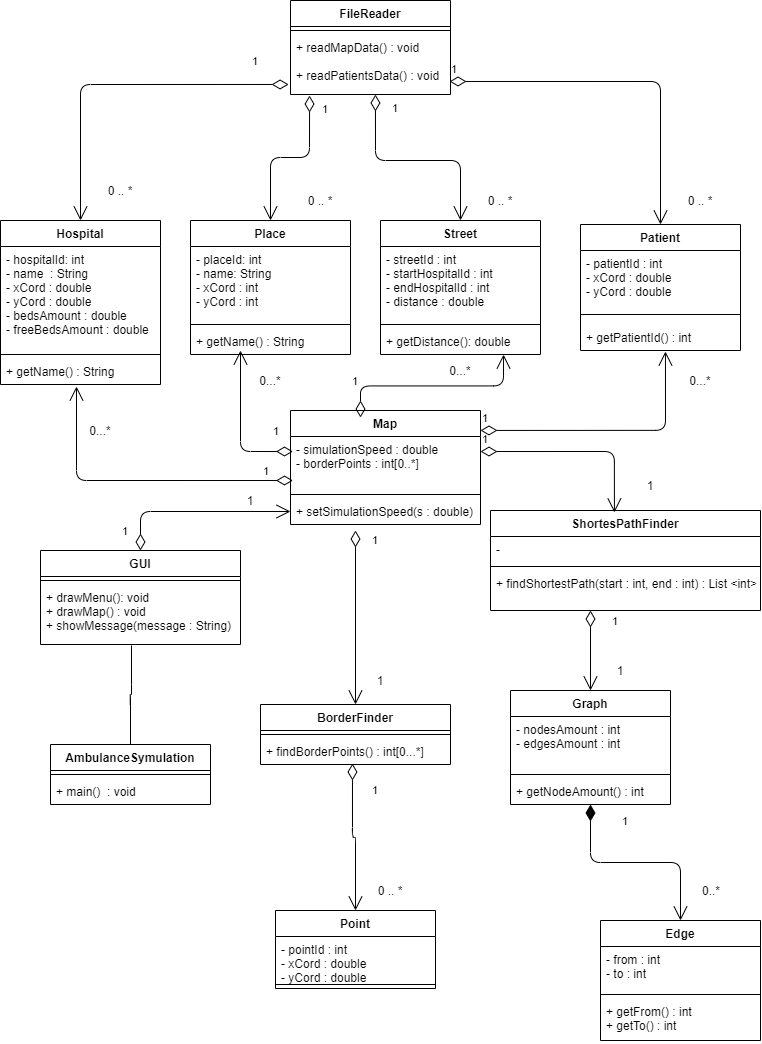

The diagram above was exported from draw.io. Its source (the exported page's mxGraphModel, read from the mxfile embedded in the PNG):
<mxGraphModel dx="2031" dy="1089" grid="1" gridSize="10" guides="1" tooltips="1" connect="1" arrows="1" fold="1" page="1" pageScale="1" pageWidth="827" pageHeight="1169" math="0" shadow="0">
  <root>
    <mxCell id="0" />
    <mxCell id="1" parent="0" />
    <mxCell id="2" value="AmbulanceSymulation" style="swimlane;fontStyle=1;align=center;verticalAlign=top;childLayout=stackLayout;horizontal=1;startSize=26;horizontalStack=0;resizeParent=1;resizeParentMax=0;resizeLast=0;collapsible=1;marginBottom=0;" vertex="1" parent="1">
      <mxGeometry x="80" y="854" width="160" height="60" as="geometry" />
    </mxCell>
    <mxCell id="3" value="" style="line;strokeWidth=1;fillColor=none;align=left;verticalAlign=middle;spacingTop=-1;spacingLeft=3;spacingRight=3;rotatable=0;labelPosition=right;points=[];portConstraint=eastwest;" vertex="1" parent="2">
      <mxGeometry y="26" width="160" height="8" as="geometry" />
    </mxCell>
    <mxCell id="4" value="+ main()  : void" style="text;strokeColor=none;fillColor=none;align=left;verticalAlign=top;spacingLeft=4;spacingRight=4;overflow=hidden;rotatable=0;points=[[0,0.5],[1,0.5]];portConstraint=eastwest;" vertex="1" parent="2">
      <mxGeometry y="34" width="160" height="26" as="geometry" />
    </mxCell>
    <mxCell id="5" value="FileReader" style="swimlane;fontStyle=1;align=center;verticalAlign=top;childLayout=stackLayout;horizontal=1;startSize=26;horizontalStack=0;resizeParent=1;resizeParentMax=0;resizeLast=0;collapsible=1;marginBottom=0;" vertex="1" parent="1">
      <mxGeometry x="320" y="110" width="160" height="94" as="geometry">
        <mxRectangle x="330" y="350" width="90" height="26" as="alternateBounds" />
      </mxGeometry>
    </mxCell>
    <mxCell id="6" value="" style="line;strokeWidth=1;fillColor=none;align=left;verticalAlign=middle;spacingTop=-1;spacingLeft=3;spacingRight=3;rotatable=0;labelPosition=right;points=[];portConstraint=eastwest;" vertex="1" parent="5">
      <mxGeometry y="26" width="160" height="8" as="geometry" />
    </mxCell>
    <mxCell id="7" value="+ readMapData() : void&#10;&#10;+ readPatientsData() : void" style="text;strokeColor=none;fillColor=none;align=left;verticalAlign=top;spacingLeft=4;spacingRight=4;overflow=hidden;rotatable=0;points=[[0,0.5],[1,0.5]];portConstraint=eastwest;" vertex="1" parent="5">
      <mxGeometry y="34" width="160" height="60" as="geometry" />
    </mxCell>
    <mxCell id="8" value="Hospital" style="swimlane;fontStyle=1;align=center;verticalAlign=top;childLayout=stackLayout;horizontal=1;startSize=26;horizontalStack=0;resizeParent=1;resizeParentMax=0;resizeLast=0;collapsible=1;marginBottom=0;" vertex="1" parent="1">
      <mxGeometry x="30" y="330" width="160" height="164" as="geometry" />
    </mxCell>
    <mxCell id="9" value="- hospitalId: int&#10;- name  : String&#10;- xCord : double&#10;- yCord : double&#10;- bedsAmount : double&#10;- freeBedsAmount : double&#10;" style="text;strokeColor=none;fillColor=none;align=left;verticalAlign=top;spacingLeft=4;spacingRight=4;overflow=hidden;rotatable=0;points=[[0,0.5],[1,0.5]];portConstraint=eastwest;" vertex="1" parent="8">
      <mxGeometry y="26" width="160" height="104" as="geometry" />
    </mxCell>
    <mxCell id="10" value="" style="line;strokeWidth=1;fillColor=none;align=left;verticalAlign=middle;spacingTop=-1;spacingLeft=3;spacingRight=3;rotatable=0;labelPosition=right;points=[];portConstraint=eastwest;" vertex="1" parent="8">
      <mxGeometry y="130" width="160" height="8" as="geometry" />
    </mxCell>
    <mxCell id="11" value="+ getName() : String" style="text;strokeColor=none;fillColor=none;align=left;verticalAlign=top;spacingLeft=4;spacingRight=4;overflow=hidden;rotatable=0;points=[[0,0.5],[1,0.5]];portConstraint=eastwest;" vertex="1" parent="8">
      <mxGeometry y="138" width="160" height="26" as="geometry" />
    </mxCell>
    <mxCell id="12" value="Place" style="swimlane;fontStyle=1;align=center;verticalAlign=top;childLayout=stackLayout;horizontal=1;startSize=26;horizontalStack=0;resizeParent=1;resizeParentMax=0;resizeLast=0;collapsible=1;marginBottom=0;" vertex="1" parent="1">
      <mxGeometry x="220" y="330" width="160" height="134" as="geometry" />
    </mxCell>
    <mxCell id="13" value="- placeId: int&#10;- name: String&#10;- xCord : int&#10;- yCord : int&#10;" style="text;strokeColor=none;fillColor=none;align=left;verticalAlign=top;spacingLeft=4;spacingRight=4;overflow=hidden;rotatable=0;points=[[0,0.5],[1,0.5]];portConstraint=eastwest;" vertex="1" parent="12">
      <mxGeometry y="26" width="160" height="74" as="geometry" />
    </mxCell>
    <mxCell id="14" value="" style="line;strokeWidth=1;fillColor=none;align=left;verticalAlign=middle;spacingTop=-1;spacingLeft=3;spacingRight=3;rotatable=0;labelPosition=right;points=[];portConstraint=eastwest;" vertex="1" parent="12">
      <mxGeometry y="100" width="160" height="8" as="geometry" />
    </mxCell>
    <mxCell id="15" value="+ getName() : String" style="text;strokeColor=none;fillColor=none;align=left;verticalAlign=top;spacingLeft=4;spacingRight=4;overflow=hidden;rotatable=0;points=[[0,0.5],[1,0.5]];portConstraint=eastwest;" vertex="1" parent="12">
      <mxGeometry y="108" width="160" height="26" as="geometry" />
    </mxCell>
    <mxCell id="16" value="Street" style="swimlane;fontStyle=1;align=center;verticalAlign=top;childLayout=stackLayout;horizontal=1;startSize=26;horizontalStack=0;resizeParent=1;resizeParentMax=0;resizeLast=0;collapsible=1;marginBottom=0;" vertex="1" parent="1">
      <mxGeometry x="410" y="330" width="160" height="134" as="geometry" />
    </mxCell>
    <mxCell id="17" value="- streetId : int&#10;- startHospitalId : int&#10;- endHospitalId : int&#10;- distance : double&#10;" style="text;strokeColor=none;fillColor=none;align=left;verticalAlign=top;spacingLeft=4;spacingRight=4;overflow=hidden;rotatable=0;points=[[0,0.5],[1,0.5]];portConstraint=eastwest;" vertex="1" parent="16">
      <mxGeometry y="26" width="160" height="74" as="geometry" />
    </mxCell>
    <mxCell id="18" value="" style="line;strokeWidth=1;fillColor=none;align=left;verticalAlign=middle;spacingTop=-1;spacingLeft=3;spacingRight=3;rotatable=0;labelPosition=right;points=[];portConstraint=eastwest;" vertex="1" parent="16">
      <mxGeometry y="100" width="160" height="8" as="geometry" />
    </mxCell>
    <mxCell id="19" value="+ getDistance(): double" style="text;strokeColor=none;fillColor=none;align=left;verticalAlign=top;spacingLeft=4;spacingRight=4;overflow=hidden;rotatable=0;points=[[0,0.5],[1,0.5]];portConstraint=eastwest;" vertex="1" parent="16">
      <mxGeometry y="108" width="160" height="26" as="geometry" />
    </mxCell>
    <mxCell id="20" value="Patient" style="swimlane;fontStyle=1;align=center;verticalAlign=top;childLayout=stackLayout;horizontal=1;startSize=26;horizontalStack=0;resizeParent=1;resizeParentMax=0;resizeLast=0;collapsible=1;marginBottom=0;" vertex="1" parent="1">
      <mxGeometry x="610" y="334" width="160" height="126" as="geometry" />
    </mxCell>
    <mxCell id="21" value="- patientId : int&#10;- xCord : double&#10;- yCord : double" style="text;strokeColor=none;fillColor=none;align=left;verticalAlign=top;spacingLeft=4;spacingRight=4;overflow=hidden;rotatable=0;points=[[0,0.5],[1,0.5]];portConstraint=eastwest;" vertex="1" parent="20">
      <mxGeometry y="26" width="160" height="54" as="geometry" />
    </mxCell>
    <mxCell id="22" value="" style="line;strokeWidth=1;fillColor=none;align=left;verticalAlign=middle;spacingTop=-1;spacingLeft=3;spacingRight=3;rotatable=0;labelPosition=right;points=[];portConstraint=eastwest;" vertex="1" parent="20">
      <mxGeometry y="80" width="160" height="20" as="geometry" />
    </mxCell>
    <mxCell id="23" value="+ getPatientId() : int" style="text;strokeColor=none;fillColor=none;align=left;verticalAlign=top;spacingLeft=4;spacingRight=4;overflow=hidden;rotatable=0;points=[[0,0.5],[1,0.5]];portConstraint=eastwest;" vertex="1" parent="20">
      <mxGeometry y="100" width="160" height="26" as="geometry" />
    </mxCell>
    <mxCell id="24" value="ShortesPathFinder" style="swimlane;fontStyle=1;align=center;verticalAlign=top;childLayout=stackLayout;horizontal=1;startSize=26;horizontalStack=0;resizeParent=1;resizeParentMax=0;resizeLast=0;collapsible=1;marginBottom=0;" vertex="1" parent="1">
      <mxGeometry x="520" y="620" width="270" height="100" as="geometry" />
    </mxCell>
    <mxCell id="25" value="- " style="text;strokeColor=none;fillColor=none;align=left;verticalAlign=top;spacingLeft=4;spacingRight=4;overflow=hidden;rotatable=0;points=[[0,0.5],[1,0.5]];portConstraint=eastwest;" vertex="1" parent="24">
      <mxGeometry y="26" width="270" height="26" as="geometry" />
    </mxCell>
    <mxCell id="26" value="" style="line;strokeWidth=1;fillColor=none;align=left;verticalAlign=middle;spacingTop=-1;spacingLeft=3;spacingRight=3;rotatable=0;labelPosition=right;points=[];portConstraint=eastwest;" vertex="1" parent="24">
      <mxGeometry y="52" width="270" height="8" as="geometry" />
    </mxCell>
    <mxCell id="27" value="+ findShortestPath(start : int, end : int) : List &lt;int&gt;" style="text;strokeColor=none;fillColor=none;align=left;verticalAlign=top;spacingLeft=4;spacingRight=4;overflow=hidden;rotatable=0;points=[[0,0.5],[1,0.5]];portConstraint=eastwest;" vertex="1" parent="24">
      <mxGeometry y="60" width="270" height="40" as="geometry" />
    </mxCell>
    <mxCell id="28" value="GUI" style="swimlane;fontStyle=1;align=center;verticalAlign=top;childLayout=stackLayout;horizontal=1;startSize=26;horizontalStack=0;resizeParent=1;resizeParentMax=0;resizeLast=0;collapsible=1;marginBottom=0;" vertex="1" parent="1">
      <mxGeometry x="70" y="660" width="200" height="94" as="geometry" />
    </mxCell>
    <mxCell id="29" value="" style="line;strokeWidth=1;fillColor=none;align=left;verticalAlign=middle;spacingTop=-1;spacingLeft=3;spacingRight=3;rotatable=0;labelPosition=right;points=[];portConstraint=eastwest;" vertex="1" parent="28">
      <mxGeometry y="26" width="200" height="8" as="geometry" />
    </mxCell>
    <mxCell id="30" value="+ drawMenu(): void&#10;+ drawMap() : void&#10;+ showMessage(message : String)" style="text;strokeColor=none;fillColor=none;align=left;verticalAlign=top;spacingLeft=4;spacingRight=4;overflow=hidden;rotatable=0;points=[[0,0.5],[1,0.5]];portConstraint=eastwest;" vertex="1" parent="28">
      <mxGeometry y="34" width="200" height="60" as="geometry" />
    </mxCell>
    <mxCell id="31" value="Graph" style="swimlane;fontStyle=1;align=center;verticalAlign=top;childLayout=stackLayout;horizontal=1;startSize=26;horizontalStack=0;resizeParent=1;resizeParentMax=0;resizeLast=0;collapsible=1;marginBottom=0;" vertex="1" parent="1">
      <mxGeometry x="540" y="800" width="160" height="114" as="geometry" />
    </mxCell>
    <mxCell id="32" value="- nodesAmount : int&#10;- edgesAmount : int" style="text;strokeColor=none;fillColor=none;align=left;verticalAlign=top;spacingLeft=4;spacingRight=4;overflow=hidden;rotatable=0;points=[[0,0.5],[1,0.5]];portConstraint=eastwest;" vertex="1" parent="31">
      <mxGeometry y="26" width="160" height="54" as="geometry" />
    </mxCell>
    <mxCell id="33" value="" style="line;strokeWidth=1;fillColor=none;align=left;verticalAlign=middle;spacingTop=-1;spacingLeft=3;spacingRight=3;rotatable=0;labelPosition=right;points=[];portConstraint=eastwest;" vertex="1" parent="31">
      <mxGeometry y="80" width="160" height="8" as="geometry" />
    </mxCell>
    <mxCell id="34" value="+ getNodeAmount() : int" style="text;strokeColor=none;fillColor=none;align=left;verticalAlign=top;spacingLeft=4;spacingRight=4;overflow=hidden;rotatable=0;points=[[0,0.5],[1,0.5]];portConstraint=eastwest;" vertex="1" parent="31">
      <mxGeometry y="88" width="160" height="26" as="geometry" />
    </mxCell>
    <mxCell id="35" value="Edge" style="swimlane;fontStyle=1;align=center;verticalAlign=top;childLayout=stackLayout;horizontal=1;startSize=26;horizontalStack=0;resizeParent=1;resizeParentMax=0;resizeLast=0;collapsible=1;marginBottom=0;" vertex="1" parent="1">
      <mxGeometry x="630" y="1030" width="160" height="120" as="geometry" />
    </mxCell>
    <mxCell id="36" value="- from : int&#10;- to : int" style="text;strokeColor=none;fillColor=none;align=left;verticalAlign=top;spacingLeft=4;spacingRight=4;overflow=hidden;rotatable=0;points=[[0,0.5],[1,0.5]];portConstraint=eastwest;" vertex="1" parent="35">
      <mxGeometry y="26" width="160" height="44" as="geometry" />
    </mxCell>
    <mxCell id="37" value="" style="line;strokeWidth=1;fillColor=none;align=left;verticalAlign=middle;spacingTop=-1;spacingLeft=3;spacingRight=3;rotatable=0;labelPosition=right;points=[];portConstraint=eastwest;" vertex="1" parent="35">
      <mxGeometry y="70" width="160" height="8" as="geometry" />
    </mxCell>
    <mxCell id="38" value="+ getFrom() : int&#10;+ getTo() : int" style="text;strokeColor=none;fillColor=none;align=left;verticalAlign=top;spacingLeft=4;spacingRight=4;overflow=hidden;rotatable=0;points=[[0,0.5],[1,0.5]];portConstraint=eastwest;" vertex="1" parent="35">
      <mxGeometry y="78" width="160" height="42" as="geometry" />
    </mxCell>
    <mxCell id="39" value="BorderFinder" style="swimlane;fontStyle=1;align=center;verticalAlign=top;childLayout=stackLayout;horizontal=1;startSize=26;horizontalStack=0;resizeParent=1;resizeParentMax=0;resizeLast=0;collapsible=1;marginBottom=0;" vertex="1" parent="1">
      <mxGeometry x="290" y="814" width="190" height="60" as="geometry" />
    </mxCell>
    <mxCell id="40" value="" style="line;strokeWidth=1;fillColor=none;align=left;verticalAlign=middle;spacingTop=-1;spacingLeft=3;spacingRight=3;rotatable=0;labelPosition=right;points=[];portConstraint=eastwest;" vertex="1" parent="39">
      <mxGeometry y="26" width="190" height="8" as="geometry" />
    </mxCell>
    <mxCell id="41" value="+ findBorderPoints() : int[0...*]" style="text;strokeColor=none;fillColor=none;align=left;verticalAlign=top;spacingLeft=4;spacingRight=4;overflow=hidden;rotatable=0;points=[[0,0.5],[1,0.5]];portConstraint=eastwest;" vertex="1" parent="39">
      <mxGeometry y="34" width="190" height="26" as="geometry" />
    </mxCell>
    <mxCell id="42" value="Point" style="swimlane;fontStyle=1;align=center;verticalAlign=top;childLayout=stackLayout;horizontal=1;startSize=26;horizontalStack=0;resizeParent=1;resizeParentMax=0;resizeLast=0;collapsible=1;marginBottom=0;" vertex="1" parent="1">
      <mxGeometry x="305" y="1020" width="160" height="78" as="geometry" />
    </mxCell>
    <mxCell id="43" value="- pointId : int&#10;- xCord : double&#10;- yCord : double" style="text;strokeColor=none;fillColor=none;align=left;verticalAlign=top;spacingLeft=4;spacingRight=4;overflow=hidden;rotatable=0;points=[[0,0.5],[1,0.5]];portConstraint=eastwest;" vertex="1" parent="42">
      <mxGeometry y="26" width="160" height="44" as="geometry" />
    </mxCell>
    <mxCell id="44" value="" style="line;strokeWidth=1;fillColor=none;align=left;verticalAlign=middle;spacingTop=-1;spacingLeft=3;spacingRight=3;rotatable=0;labelPosition=right;points=[];portConstraint=eastwest;" vertex="1" parent="42">
      <mxGeometry y="70" width="160" height="8" as="geometry" />
    </mxCell>
    <mxCell id="45" value="Map" style="swimlane;fontStyle=1;align=center;verticalAlign=top;childLayout=stackLayout;horizontal=1;startSize=26;horizontalStack=0;resizeParent=1;resizeParentMax=0;resizeLast=0;collapsible=1;marginBottom=0;" vertex="1" parent="1">
      <mxGeometry x="320" y="520" width="190" height="114" as="geometry" />
    </mxCell>
    <mxCell id="46" value="- simulationSpeed : double&#10;- borderPoints : int[0..*]" style="text;strokeColor=none;fillColor=none;align=left;verticalAlign=top;spacingLeft=4;spacingRight=4;overflow=hidden;rotatable=0;points=[[0,0.5],[1,0.5]];portConstraint=eastwest;" vertex="1" parent="45">
      <mxGeometry y="26" width="190" height="54" as="geometry" />
    </mxCell>
    <mxCell id="47" value="" style="line;strokeWidth=1;fillColor=none;align=left;verticalAlign=middle;spacingTop=-1;spacingLeft=3;spacingRight=3;rotatable=0;labelPosition=right;points=[];portConstraint=eastwest;" vertex="1" parent="45">
      <mxGeometry y="80" width="190" height="8" as="geometry" />
    </mxCell>
    <mxCell id="48" value="+ setSimulationSpeed(s : double)" style="text;strokeColor=none;fillColor=none;align=left;verticalAlign=top;spacingLeft=4;spacingRight=4;overflow=hidden;rotatable=0;points=[[0,0.5],[1,0.5]];portConstraint=eastwest;" vertex="1" parent="45">
      <mxGeometry y="88" width="190" height="26" as="geometry" />
    </mxCell>
    <mxCell id="49" value="1" style="endArrow=open;html=1;endSize=12;startArrow=diamondThin;startSize=14;startFill=1;edgeStyle=orthogonalEdgeStyle;align=left;verticalAlign=bottom;entryX=0.5;entryY=0;entryDx=0;entryDy=0;exitX=0.5;exitY=1;exitDx=0;exitDy=0;exitPerimeter=0;" edge="1" source="34" target="35" parent="1">
      <mxGeometry x="-0.7476" y="30" relative="1" as="geometry">
        <mxPoint x="330" y="790" as="sourcePoint" />
        <mxPoint x="490" y="790" as="targetPoint" />
        <mxPoint as="offset" />
      </mxGeometry>
    </mxCell>
    <mxCell id="50" value="0..*" style="text;html=1;strokeColor=none;fillColor=none;align=center;verticalAlign=middle;whiteSpace=wrap;rounded=0;" vertex="1" parent="1">
      <mxGeometry x="721" y="990" width="40" height="20" as="geometry" />
    </mxCell>
    <mxCell id="51" value="1" style="endArrow=open;html=1;endSize=12;startArrow=diamondThin;startSize=14;startFill=0;edgeStyle=orthogonalEdgeStyle;align=left;verticalAlign=bottom;exitX=0.484;exitY=0.962;exitDx=0;exitDy=0;exitPerimeter=0;" edge="1" source="41" target="42" parent="1">
      <mxGeometry x="-0.5326" y="18" relative="1" as="geometry">
        <mxPoint x="380" y="930" as="sourcePoint" />
        <mxPoint x="490" y="790" as="targetPoint" />
        <mxPoint as="offset" />
      </mxGeometry>
    </mxCell>
    <mxCell id="52" value="0 .. *" style="text;html=1;strokeColor=none;fillColor=none;align=center;verticalAlign=middle;whiteSpace=wrap;rounded=0;" vertex="1" parent="1">
      <mxGeometry x="400" y="990" width="40" height="20" as="geometry" />
    </mxCell>
    <mxCell id="53" value="1" style="endArrow=open;html=1;endSize=12;startArrow=diamondThin;startSize=14;startFill=0;edgeStyle=orthogonalEdgeStyle;align=left;verticalAlign=bottom;entryX=0.5;entryY=0;entryDx=0;entryDy=0;" edge="1" target="31" parent="1">
      <mxGeometry x="-0.5" y="20" relative="1" as="geometry">
        <mxPoint x="620" y="720" as="sourcePoint" />
        <mxPoint x="490" y="690" as="targetPoint" />
        <mxPoint as="offset" />
      </mxGeometry>
    </mxCell>
    <mxCell id="54" value="1" style="text;html=1;strokeColor=none;fillColor=none;align=center;verticalAlign=middle;whiteSpace=wrap;rounded=0;" vertex="1" parent="1">
      <mxGeometry x="630" y="770" width="40" height="20" as="geometry" />
    </mxCell>
    <mxCell id="55" value="1" style="endArrow=open;html=1;endSize=12;startArrow=diamondThin;startSize=14;startFill=0;edgeStyle=orthogonalEdgeStyle;align=left;verticalAlign=bottom;exitX=-0.012;exitY=0.833;exitDx=0;exitDy=0;exitPerimeter=0;" edge="1" source="7" target="8" parent="1">
      <mxGeometry x="-0.7787" y="-14" relative="1" as="geometry">
        <mxPoint x="320" y="215" as="sourcePoint" />
        <mxPoint x="490" y="290" as="targetPoint" />
        <mxPoint as="offset" />
      </mxGeometry>
    </mxCell>
    <mxCell id="56" value="1" style="endArrow=open;html=1;endSize=12;startArrow=diamondThin;startSize=14;startFill=0;edgeStyle=orthogonalEdgeStyle;align=left;verticalAlign=bottom;exitX=0.119;exitY=1.017;exitDx=0;exitDy=0;exitPerimeter=0;" edge="1" source="7" target="12" parent="1">
      <mxGeometry x="-0.725" y="11" relative="1" as="geometry">
        <mxPoint x="341" y="250" as="sourcePoint" />
        <mxPoint x="490" y="290" as="targetPoint" />
        <mxPoint as="offset" />
      </mxGeometry>
    </mxCell>
    <mxCell id="57" value="1" style="endArrow=open;html=1;endSize=12;startArrow=diamondThin;startSize=14;startFill=0;edgeStyle=orthogonalEdgeStyle;align=left;verticalAlign=bottom;entryX=0.5;entryY=0;entryDx=0;entryDy=0;exitX=0.531;exitY=1;exitDx=0;exitDy=0;exitPerimeter=0;" edge="1" source="7" target="16" parent="1">
      <mxGeometry x="-0.7836" y="15" relative="1" as="geometry">
        <mxPoint x="405" y="235" as="sourcePoint" />
        <mxPoint x="490" y="290" as="targetPoint" />
        <Array as="points">
          <mxPoint x="405" y="270" />
          <mxPoint x="490" y="270" />
        </Array>
        <mxPoint as="offset" />
      </mxGeometry>
    </mxCell>
    <mxCell id="58" value="1" style="endArrow=open;html=1;endSize=12;startArrow=diamondThin;startSize=14;startFill=0;edgeStyle=orthogonalEdgeStyle;align=left;verticalAlign=bottom;entryX=0.5;entryY=0;entryDx=0;entryDy=0;exitX=0.994;exitY=0.783;exitDx=0;exitDy=0;exitPerimeter=0;" edge="1" source="7" target="20" parent="1">
      <mxGeometry x="-1" y="3" relative="1" as="geometry">
        <mxPoint x="330" y="290" as="sourcePoint" />
        <mxPoint x="490" y="290" as="targetPoint" />
      </mxGeometry>
    </mxCell>
    <mxCell id="59" value="0 .. *" style="text;html=1;strokeColor=none;fillColor=none;align=center;verticalAlign=middle;whiteSpace=wrap;rounded=0;" vertex="1" parent="1">
      <mxGeometry x="130" y="290" width="40" height="20" as="geometry" />
    </mxCell>
    <mxCell id="60" value="0 .. *" style="text;html=1;strokeColor=none;fillColor=none;align=center;verticalAlign=middle;whiteSpace=wrap;rounded=0;" vertex="1" parent="1">
      <mxGeometry x="330" y="300" width="40" height="20" as="geometry" />
    </mxCell>
    <mxCell id="61" value="0 .. *" style="text;html=1;strokeColor=none;fillColor=none;align=center;verticalAlign=middle;whiteSpace=wrap;rounded=0;" vertex="1" parent="1">
      <mxGeometry x="510" y="300" width="40" height="20" as="geometry" />
    </mxCell>
    <mxCell id="62" value="0 .. *" style="text;html=1;strokeColor=none;fillColor=none;align=center;verticalAlign=middle;whiteSpace=wrap;rounded=0;" vertex="1" parent="1">
      <mxGeometry x="710" y="300" width="40" height="20" as="geometry" />
    </mxCell>
    <mxCell id="63" value="1" style="endArrow=open;html=1;endSize=12;startArrow=diamondThin;startSize=14;startFill=0;edgeStyle=orthogonalEdgeStyle;align=left;verticalAlign=bottom;exitX=1;exitY=0.278;exitDx=0;exitDy=0;exitPerimeter=0;entryX=0.459;entryY=0.02;entryDx=0;entryDy=0;entryPerimeter=0;" edge="1" source="46" target="24" parent="1">
      <mxGeometry x="-1" y="3" relative="1" as="geometry">
        <mxPoint x="330" y="590" as="sourcePoint" />
        <mxPoint x="490" y="590" as="targetPoint" />
      </mxGeometry>
    </mxCell>
    <mxCell id="64" value="1" style="endArrow=open;html=1;endSize=12;startArrow=diamondThin;startSize=14;startFill=0;edgeStyle=orthogonalEdgeStyle;align=left;verticalAlign=bottom;entryX=0.5;entryY=0;entryDx=0;entryDy=0;" edge="1" target="39" parent="1">
      <mxGeometry x="-0.7826" y="15" relative="1" as="geometry">
        <mxPoint x="385" y="640" as="sourcePoint" />
        <mxPoint x="490" y="690" as="targetPoint" />
        <mxPoint as="offset" />
      </mxGeometry>
    </mxCell>
    <mxCell id="65" value="1" style="endArrow=open;html=1;endSize=12;startArrow=diamondThin;startSize=14;startFill=0;edgeStyle=orthogonalEdgeStyle;align=left;verticalAlign=bottom;entryX=0.475;entryY=1.077;entryDx=0;entryDy=0;entryPerimeter=0;exitX=0.013;exitY=0.815;exitDx=0;exitDy=0;exitPerimeter=0;" edge="1" source="46" target="11" parent="1">
      <mxGeometry x="-0.7931" relative="1" as="geometry">
        <mxPoint x="250" y="590" as="sourcePoint" />
        <mxPoint x="490" y="590" as="targetPoint" />
        <Array as="points">
          <mxPoint x="106" y="590" />
        </Array>
        <mxPoint as="offset" />
      </mxGeometry>
    </mxCell>
    <mxCell id="66" value="1" style="endArrow=open;html=1;endSize=12;startArrow=diamondThin;startSize=14;startFill=0;edgeStyle=orthogonalEdgeStyle;align=left;verticalAlign=bottom;exitX=0.013;exitY=0.278;exitDx=0;exitDy=0;exitPerimeter=0;" edge="1" source="46" parent="1">
      <mxGeometry x="-0.7115" y="-11" relative="1" as="geometry">
        <mxPoint x="330" y="590" as="sourcePoint" />
        <mxPoint x="270" y="460" as="targetPoint" />
        <mxPoint as="offset" />
      </mxGeometry>
    </mxCell>
    <mxCell id="67" value="1" style="endArrow=open;html=1;endSize=12;startArrow=diamondThin;startSize=14;startFill=0;edgeStyle=orthogonalEdgeStyle;align=left;verticalAlign=bottom;entryX=0.769;entryY=1;entryDx=0;entryDy=0;entryPerimeter=0;" edge="1" target="19" parent="1">
      <mxGeometry x="-0.7379" y="10" relative="1" as="geometry">
        <mxPoint x="390" y="526.9999999999998" as="sourcePoint" />
        <mxPoint x="490" y="590" as="targetPoint" />
        <mxPoint as="offset" />
      </mxGeometry>
    </mxCell>
    <mxCell id="68" value="1" style="endArrow=open;html=1;endSize=12;startArrow=diamondThin;startSize=14;startFill=0;edgeStyle=orthogonalEdgeStyle;align=left;verticalAlign=bottom;exitX=1;exitY=0.175;exitDx=0;exitDy=0;exitPerimeter=0;entryX=0.531;entryY=1.038;entryDx=0;entryDy=0;entryPerimeter=0;" edge="1" source="45" target="23" parent="1">
      <mxGeometry x="-1" y="3" relative="1" as="geometry">
        <mxPoint x="330" y="590" as="sourcePoint" />
        <mxPoint x="690" y="470" as="targetPoint" />
      </mxGeometry>
    </mxCell>
    <mxCell id="69" value="1" style="endArrow=open;html=1;endSize=12;startArrow=diamondThin;startSize=14;startFill=0;edgeStyle=orthogonalEdgeStyle;align=left;verticalAlign=bottom;" edge="1" source="28" target="48" parent="1">
      <mxGeometry x="-0.8942" y="20" relative="1" as="geometry">
        <mxPoint x="270" y="699" as="sourcePoint" />
        <mxPoint x="490" y="590" as="targetPoint" />
        <mxPoint as="offset" />
      </mxGeometry>
    </mxCell>
    <mxCell id="70" value="" style="endArrow=none;html=1;edgeStyle=orthogonalEdgeStyle;exitX=0.5;exitY=0;exitDx=0;exitDy=0;entryX=0.455;entryY=1.017;entryDx=0;entryDy=0;entryPerimeter=0;" edge="1" source="2" target="30" parent="1">
      <mxGeometry relative="1" as="geometry">
        <mxPoint x="330" y="560" as="sourcePoint" />
        <mxPoint x="160" y="780" as="targetPoint" />
      </mxGeometry>
    </mxCell>
    <mxCell id="71" value="0...*" style="text;html=1;strokeColor=none;fillColor=none;align=center;verticalAlign=middle;whiteSpace=wrap;rounded=0;" vertex="1" parent="1">
      <mxGeometry x="110" y="530" width="40" height="20" as="geometry" />
    </mxCell>
    <mxCell id="72" value="0...*" style="text;html=1;strokeColor=none;fillColor=none;align=center;verticalAlign=middle;whiteSpace=wrap;rounded=0;" vertex="1" parent="1">
      <mxGeometry x="280" y="480" width="40" height="20" as="geometry" />
    </mxCell>
    <mxCell id="73" value="0...*" style="text;html=1;strokeColor=none;fillColor=none;align=center;verticalAlign=middle;whiteSpace=wrap;rounded=0;" vertex="1" parent="1">
      <mxGeometry x="470" y="470" width="40" height="20" as="geometry" />
    </mxCell>
    <mxCell id="74" value="0...*" style="text;html=1;strokeColor=none;fillColor=none;align=center;verticalAlign=middle;whiteSpace=wrap;rounded=0;" vertex="1" parent="1">
      <mxGeometry x="710" y="480" width="40" height="20" as="geometry" />
    </mxCell>
    <mxCell id="75" value="1" style="text;html=1;strokeColor=none;fillColor=none;align=center;verticalAlign=middle;whiteSpace=wrap;rounded=0;" vertex="1" parent="1">
      <mxGeometry x="660" y="585" width="40" height="20" as="geometry" />
    </mxCell>
    <mxCell id="76" value="1" style="text;html=1;strokeColor=none;fillColor=none;align=center;verticalAlign=middle;whiteSpace=wrap;rounded=0;" vertex="1" parent="1">
      <mxGeometry x="260" y="600" width="40" height="20" as="geometry" />
    </mxCell>
    <mxCell id="77" value="1" style="text;html=1;strokeColor=none;fillColor=none;align=center;verticalAlign=middle;whiteSpace=wrap;rounded=0;" vertex="1" parent="1">
      <mxGeometry x="390" y="780" width="40" height="20" as="geometry" />
    </mxCell>
  </root>
</mxGraphModel>